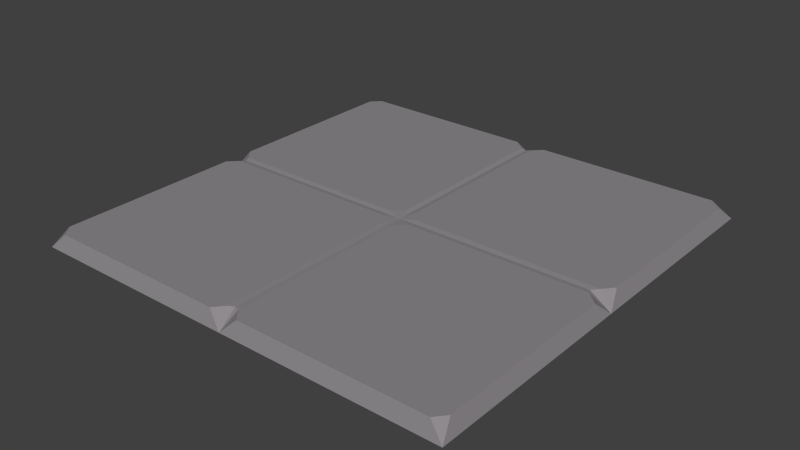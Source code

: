 # Source: Falling_Tiles_Tile.blend  (saved by Blender 2.75.0; exported with 4.5.12 LTS)
import bpy
from mathutils import Matrix  # noqa: F401  (used for matrix-valued properties, if any)

bpy.ops.wm.read_factory_settings(use_empty=True)
scene = bpy.context.scene
scene.name = 'Scene'

# ---- collections
col_collection_1 = bpy.data.collections.new('Collection 1'); scene.collection.children.link(col_collection_1)

# ---- materials (node trees are filled in below, after node groups)
mat_fallingfloor = bpy.data.materials.new('FallingFloor')
mat_fallingfloor.alpha_threshold = 0.0
mat_fallingfloor.use_transparent_shadow = False
mat_fallingfloor.diffuse_color = (0.2728, 0.2563, 0.2738, 1.0)
mat_fallingfloor.roughness = 0.5

# ---- material node trees

# ---- world
world_world = bpy.data.worlds.new('World'); scene.world = world_world
world_world.color = (0.05088, 0.05088, 0.05088)
world_world.use_sun_shadow = False
world_world.sun_shadow_jitter_overblur = 0.0
world_world.cycles.sampling_method = 'MANUAL'
world_world.cycles.sample_map_resolution = 256

# ---- meshes
me_cube_031 = bpy.data.meshes.new('Cube.031')
me_cube_031.from_pydata([(1.866, 0.04813, 0.137), (1.999, 0.002055, -0.0002574), (0.1353, 0.04984, 0.137), (1.831, 1.949, 0.137), (1.999, 2.002, -0.0002574), (0.1313, 1.949, 0.137), (-0.001397, 2.002, -0.0002574), (0.04479, 0.1523, 0.137), (1.947, 1.842, 0.137), (1.949, 0.144, 0.137), (1.082, 1.0, 0.137), (0.9947, 0.905, 0.137), (0.9815, 1.093, 0.137), (0.04401, 1.861, 0.137), (0.8822, 0.9977, 0.137), (1.866, -1.952, 0.137), (1.999, -1.998, -0.0002574), (0.1393, -1.95, 0.137), (-0.001397, -1.998, -0.0002574), (1.831, -0.05063, 0.137), (1.999, 0.002055, -0.0002574), (0.1353, -0.05129, 0.137), (0.04479, -1.839, 0.137), (1.947, -0.1585, 0.137), (1.949, -1.856, 0.137), (1.082, -0.9998, 0.137), (0.9947, -1.095, 0.137), (0.9815, -0.907, 0.137), (0.04401, -0.15, 0.137), (0.8822, -1.002, 0.137), (-0.1511, 0.04813, 0.137), (-1.861, 0.04984, 0.137), (-2.001, 0.002055, -0.0002574), (-0.1685, 1.949, 0.137), (-0.001397, 2.002, -0.0002574), (-1.869, 1.949, 0.137), (-2.001, 2.002, -0.0002574), (-1.955, 0.1605, 0.137), (-0.05276, 1.857, 0.137), (-0.05078, 0.1523, 0.137), (-0.918, 1.0, 0.137), (-1.005, 0.905, 0.137), (-1.019, 1.093, 0.137), (-1.956, 1.861, 0.137), (-1.118, 0.9977, 0.137), (-0.1337, -1.952, 0.137), (-0.001397, -1.998, -0.0002574), (-1.861, -1.95, 0.137), (-2.001, -1.998, -0.0002574), (-0.1511, -0.05063, 0.137), (-1.869, -0.05129, 0.137), (-2.001, 0.002055, -0.0002574), (-1.955, -1.839, 0.137), (-0.05276, -0.15, 0.137), (-0.05078, -1.856, 0.137), (-0.918, -0.9998, 0.137), (-1.005, -1.095, 0.137), (-1.019, -0.907, 0.137), (-1.956, -0.1386, 0.137), (-1.118, -1.002, 0.137), (-0.002992, -1.828, 0.1344), (0.0009924, -0.15, 0.1341), (-0.1511, -0.001253, 0.1295), (-1.843, -0.0007273, 0.1295), (-0.002992, 0.1523, 0.1289), (-0.004374, 1.844, 0.1289), (1.81, -0.001253, 0.1298), (0.1353, -0.0007272, 0.1298), (0.005277, -0.004822, 0.1289)], [], [(3, 5, 12), (5, 3, 4, 6), (8, 9, 1, 4), (13, 7, 14), (66, 67, 21, 19), (9, 8, 10), (2, 0, 11), (6, 13, 5), (5, 13, 14, 12), (2, 11, 14, 7), (0, 1, 9), (10, 11, 0, 9), (4, 3, 8), (10, 8, 3, 12), (14, 11, 10, 12), (19, 21, 27), (18, 17, 22), (23, 24, 16, 20), (28, 22, 29), (15, 17, 18, 16), (24, 23, 25), (17, 15, 26), (21, 28, 29, 27), (17, 26, 29, 22), (15, 16, 24), (25, 26, 15, 24), (20, 19, 23), (25, 23, 19, 27), (29, 26, 25, 27), (33, 35, 42), (32, 31, 37), (35, 33, 34, 36), (60, 22, 28, 61), (43, 37, 44), (37, 43, 36, 32), (62, 63, 50, 49), (39, 38, 40), (31, 30, 41), (36, 43, 35), (35, 43, 44, 42), (31, 41, 44, 37), (40, 41, 30, 39), (34, 33, 38), (40, 38, 33, 42), (44, 41, 40, 42), (49, 50, 57), (48, 47, 52), (64, 65, 38, 39), (58, 52, 59), (52, 58, 51, 48), (45, 47, 48, 46), (54, 53, 55), (47, 45, 56), (51, 58, 50), (50, 58, 59, 57), (47, 56, 59, 52), (45, 46, 54), (55, 56, 45, 54), (55, 53, 49, 57), (59, 56, 55, 57), (54, 60, 61, 53), (30, 31, 63, 62), (7, 13, 65, 64), (0, 2, 67, 66), (32, 63, 31), (50, 63, 51), (6, 65, 13), (38, 65, 34), (19, 20, 66), (0, 66, 1), (54, 46, 60), (18, 22, 60), (49, 68, 62), (62, 68, 30), (39, 30, 68), (39, 68, 64), (64, 68, 7), (7, 68, 2), (67, 2, 68), (21, 67, 68), (28, 21, 68), (61, 28, 68), (53, 61, 68), (53, 68, 49)])
_uv = me_cube_031.uv_layers.new(name='UVMap')
_uv.uv.foreach_set('vector', [0.9615, 0.09175, 0.9564, 0.9246, 0.5426, 0.5096, 0.9564, 0.9246, 0.9615, 0.09175, 0.9978, 9.987e-05, 0.9927, 0.9997, 0.9096, 0.03606, 0.07975, 0.04163, 9.996e-05, 0.007007, 0.9978, 9.987e-05, 0.9142, 0.9661, 0.08707, 0.9666, 0.4956, 0.5585, 0.4807, 0.04588, 0.01702, 0.4608, 0.0, 0.0, 0.9615, 0.09175, 0.07975, 0.04163, 0.9096, 0.03606, 0.4967, 0.4599, 0.03404, 0.9216, 0.03408, 0.0814, 0.4499, 0.503, 0.9927, 0.9997, 0.9142, 0.9661, 0.9564, 0.9246, 0.9564, 0.9246, 0.9142, 0.9661, 0.4956, 0.5585, 0.5426, 0.5096, 0.03404, 0.9216, 0.4499, 0.503, 0.4956, 0.5585, 0.08707, 0.9666, 0.03408, 0.0814, 9.996e-05, 0.007007, 0.07975, 0.04163, 0.4967, 0.4599, 0.4499, 0.503, 0.03408, 0.0814, 0.07975, 0.04163, 0.9978, 9.987e-05, 0.9615, 0.09175, 0.9096, 0.03606, 0.4967, 0.4599, 0.9096, 0.03606, 0.9615, 0.09175, 0.5426, 0.5096, 0.4956, 0.5585, 0.4499, 0.503, 0.4967, 0.4599, 0.5426, 0.5096, 0.9615, 0.09175, 0.9564, 0.9246, 0.5426, 0.5096, 9.987e-05, 0.9999, 0.03404, 0.9216, 0.08707, 0.9666, 0.9096, 0.03606, 0.07975, 0.04163, 9.996e-05, 0.007007, 0.9978, 9.987e-05, 0.9142, 0.9661, 0.08707, 0.9666, 0.4956, 0.5585, 0.03408, 0.0814, 0.03404, 0.9216, 9.987e-05, 0.9999, 9.996e-05, 0.007007, 0.07975, 0.04163, 0.9096, 0.03606, 0.4967, 0.4599, 0.03404, 0.9216, 0.03408, 0.0814, 0.4499, 0.503, 0.9564, 0.9246, 0.9142, 0.9661, 0.4956, 0.5585, 0.5426, 0.5096, 0.03404, 0.9216, 0.4499, 0.503, 0.4956, 0.5585, 0.08707, 0.9666, 0.03408, 0.0814, 9.996e-05, 0.007007, 0.07975, 0.04163, 0.4967, 0.4599, 0.4499, 0.503, 0.03408, 0.0814, 0.07975, 0.04163, 0.9978, 9.987e-05, 0.9615, 0.09175, 0.9096, 0.03606, 0.4967, 0.4599, 0.9096, 0.03606, 0.9615, 0.09175, 0.5426, 0.5096, 0.4956, 0.5585, 0.4499, 0.503, 0.4967, 0.4599, 0.5426, 0.5096, 0.9615, 0.09175, 0.9564, 0.9246, 0.5426, 0.5096, 9.987e-05, 0.9999, 0.03404, 0.9216, 0.08707, 0.9666, 0.9564, 0.9246, 0.9615, 0.09175, 0.9978, 9.987e-05, 0.9927, 0.9997, 0.4548, 0.01803, 0.0, 0.0, 0.9142, 0.9661, 0.4571, 0.483, 0.9142, 0.9661, 0.08707, 0.9666, 0.4956, 0.5585, 0.08707, 0.9666, 0.9142, 0.9661, 0.9927, 0.9997, 9.987e-05, 0.9999, 0.4807, 0.04588, 0.01702, 0.4608, 0.0, 0.0, 0.9615, 0.09175, 0.07975, 0.04163, 0.9096, 0.03606, 0.4967, 0.4599, 0.03404, 0.9216, 0.03408, 0.0814, 0.4499, 0.503, 0.9927, 0.9997, 0.9142, 0.9661, 0.9564, 0.9246, 0.9564, 0.9246, 0.9142, 0.9661, 0.4956, 0.5585, 0.5426, 0.5096, 0.03404, 0.9216, 0.4499, 0.503, 0.4956, 0.5585, 0.08707, 0.9666, 0.4967, 0.4599, 0.4499, 0.503, 0.03408, 0.0814, 0.07975, 0.04163, 0.9978, 9.987e-05, 0.9615, 0.09175, 0.9096, 0.03606, 0.4967, 0.4599, 0.9096, 0.03606, 0.9615, 0.09175, 0.5426, 0.5096, 0.4956, 0.5585, 0.4499, 0.503, 0.4967, 0.4599, 0.5426, 0.5096, 0.9615, 0.09175, 0.9564, 0.9246, 0.5426, 0.5096, 9.987e-05, 0.9999, 0.03404, 0.9216, 0.08707, 0.9666, 0.03988, 0.02082, 0.4571, 0.483, 0.0, 0.0, 0.07975, 0.04163, 0.9142, 0.9661, 0.08707, 0.9666, 0.4956, 0.5585, 0.08707, 0.9666, 0.9142, 0.9661, 0.9927, 0.9997, 9.987e-05, 0.9999, 0.03408, 0.0814, 0.03404, 0.9216, 9.987e-05, 0.9999, 9.996e-05, 0.007007, 0.07975, 0.04163, 0.9096, 0.03606, 0.4967, 0.4599, 0.03404, 0.9216, 0.03408, 0.0814, 0.4499, 0.503, 0.9927, 0.9997, 0.9142, 0.9661, 0.9564, 0.9246, 0.9564, 0.9246, 0.9142, 0.9661, 0.4956, 0.5585, 0.5426, 0.5096, 0.03404, 0.9216, 0.4499, 0.503, 0.4956, 0.5585, 0.08707, 0.9666, 0.03408, 0.0814, 9.996e-05, 0.007007, 0.07975, 0.04163, 0.4967, 0.4599, 0.4499, 0.503, 0.03408, 0.0814, 0.07975, 0.04163, 0.4967, 0.4599, 0.9096, 0.03606, 0.9615, 0.09175, 0.5426, 0.5096, 0.4956, 0.5585, 0.4499, 0.503, 0.4967, 0.4599, 0.5426, 0.5096, 0.9096, 0.03606, 0.4548, 0.01803, 0.4571, 0.483, 0.0, 0.0, 0.0, 0.0, 0.03404, 0.9216, 0.01702, 0.4608, 0.4807, 0.04588, 0.0, 0.0, 0.9142, 0.9661, 0.4571, 0.483, 0.03988, 0.02082, 0.0, 0.0, 0.03404, 0.9216, 0.01702, 0.4608, 0.4807, 0.04588, 0.0, 0.0, 0.03404, 0.9216, 9.987e-05, 0.9999, 0.01702, 0.4608, 0.0, 0.0, 0.9564, 0.9246, 0.0, 0.0, 0.9142, 0.9661, 0.9927, 0.9997, 0.4571, 0.483, 0.0, 0.0, 0.9096, 0.03606, 0.9615, 0.09175, 0.9978, 9.987e-05, 0.0, 0.0, 0.4807, 0.04588, 0.0, 0.0, 0.03408, 0.0814, 9.996e-05, 0.007007, 0.0, 0.0, 0.4548, 0.01803, 0.0, 0.0, 0.08707, 0.9666, 0.0, 0.0, 0.0, 0.0, 0.0, 0.0, 0.9615, 0.09175, 0.0, 0.0, 0.0, 0.0, 0.4807, 0.04588, 0.0, 0.0, 0.03408, 0.0814, 0.0, 0.0, 0.0, 0.0, 0.0, 0.0, 0.07975, 0.04163, 0.0, 0.0, 0.0, 0.0, 0.03988, 0.02082, 0.0, 0.0, 0.0, 0.0, 0.08707, 0.9666, 0.0, 0.0, 0.03404, 0.9216, 0.0, 0.0, 0.0, 0.0, 0.01702, 0.4608, 0.0, 0.0, 0.0, 0.0, 0.9564, 0.9246, 0.0, 0.0, 0.0, 0.0, 0.4571, 0.483, 0.0, 0.0, 0.0, 0.0, 0.0, 0.0, 0.0, 0.0, 0.0, 0.0, 0.0, 0.0, 0.9096, 0.03606])
_ca = me_cube_031.color_attributes.new('Col', 'BYTE_COLOR', 'CORNER')
_ca.data.foreach_set('color', [1.0, 1.0, 1.0, 1.0, 1.0, 1.0, 1.0, 1.0, 1.0, 1.0, 1.0, 1.0, 1.0, 1.0, 1.0, 1.0, 1.0, 1.0, 1.0, 1.0, 1.0, 1.0, 1.0, 1.0, 1.0, 1.0, 1.0, 1.0, 1.0, 1.0, 1.0, 1.0, 1.0, 1.0, 1.0, 1.0, 1.0, 1.0, 1.0, 1.0, 1.0, 1.0, 1.0, 1.0, 1.0, 1.0, 1.0, 1.0, 1.0, 1.0, 1.0, 1.0, 1.0, 1.0, 1.0, 1.0, 1.0, 1.0, 1.0, 1.0, 1.0, 1.0, 1.0, 1.0, 1.0, 1.0, 1.0, 1.0, 1.0, 1.0, 1.0, 1.0, 1.0, 1.0, 1.0, 1.0, 1.0, 1.0, 1.0, 1.0, 1.0, 1.0, 1.0, 1.0, 1.0, 1.0, 1.0, 1.0, 1.0, 1.0, 1.0, 1.0, 1.0, 1.0, 1.0, 1.0, 1.0, 1.0, 1.0, 1.0, 1.0, 1.0, 1.0, 1.0, 1.0, 1.0, 1.0, 1.0, 1.0, 1.0, 1.0, 1.0, 1.0, 1.0, 1.0, 1.0, 1.0, 1.0, 1.0, 1.0, 1.0, 1.0, 1.0, 1.0, 1.0, 1.0, 1.0, 1.0, 1.0, 1.0, 1.0, 1.0, 1.0, 1.0, 1.0, 1.0, 1.0, 1.0, 1.0, 1.0, 1.0, 1.0, 1.0, 1.0, 1.0, 1.0, 1.0, 1.0, 1.0, 1.0, 1.0, 1.0, 1.0, 1.0, 1.0, 1.0, 1.0, 1.0, 1.0, 1.0, 1.0, 1.0, 1.0, 1.0, 1.0, 1.0, 1.0, 1.0, 1.0, 1.0, 1.0, 1.0, 1.0, 1.0, 1.0, 1.0, 1.0, 1.0, 1.0, 1.0, 1.0, 1.0, 1.0, 1.0, 1.0, 1.0, 1.0, 1.0, 1.0, 1.0, 1.0, 1.0, 1.0, 1.0, 1.0, 1.0, 1.0, 1.0, 1.0, 1.0, 1.0, 1.0, 1.0, 1.0, 1.0, 1.0, 1.0, 1.0, 1.0, 1.0, 1.0, 1.0, 1.0, 1.0, 1.0, 1.0, 1.0, 1.0, 1.0, 1.0, 1.0, 1.0, 1.0, 1.0, 1.0, 1.0, 1.0, 1.0, 1.0, 1.0, 1.0, 1.0, 1.0, 1.0, 1.0, 1.0, 1.0, 1.0, 1.0, 1.0, 1.0, 1.0, 1.0, 1.0, 1.0, 1.0, 1.0, 1.0, 1.0, 1.0, 1.0, 1.0, 1.0, 1.0, 1.0, 1.0, 1.0, 1.0, 1.0, 1.0, 1.0, 1.0, 1.0, 1.0, 1.0, 1.0, 1.0, 1.0, 1.0, 1.0, 1.0, 1.0, 1.0, 1.0, 1.0, 1.0, 1.0, 1.0, 1.0, 1.0, 1.0, 1.0, 1.0, 1.0, 1.0, 1.0, 1.0, 1.0, 1.0, 1.0, 1.0, 1.0, 1.0, 1.0, 1.0, 1.0, 1.0, 1.0, 1.0, 1.0, 1.0, 1.0, 1.0, 1.0, 1.0, 1.0, 1.0, 1.0, 1.0, 1.0, 1.0, 1.0, 1.0, 1.0, 1.0, 1.0, 1.0, 1.0, 1.0, 1.0, 1.0, 1.0, 1.0, 1.0, 1.0, 1.0, 1.0, 1.0, 1.0, 1.0, 1.0, 1.0, 1.0, 1.0, 1.0, 1.0, 1.0, 1.0, 1.0, 1.0, 1.0, 1.0, 1.0, 1.0, 1.0, 1.0, 1.0, 1.0, 1.0, 1.0, 1.0, 1.0, 1.0, 1.0, 1.0, 1.0, 1.0, 1.0, 1.0, 1.0, 1.0, 1.0, 1.0, 1.0, 1.0, 1.0, 1.0, 1.0, 1.0, 1.0, 1.0, 1.0, 1.0, 1.0, 1.0, 1.0, 1.0, 1.0, 1.0, 1.0, 1.0, 1.0, 1.0, 1.0, 1.0, 1.0, 1.0, 1.0, 1.0, 1.0, 1.0, 1.0, 1.0, 1.0, 1.0, 1.0, 1.0, 1.0, 1.0, 1.0, 1.0, 1.0, 1.0, 1.0, 1.0, 1.0, 1.0, 1.0, 1.0, 1.0, 1.0, 1.0, 1.0, 1.0, 1.0, 1.0, 1.0, 1.0, 1.0, 1.0, 1.0, 1.0, 1.0, 1.0, 1.0, 1.0, 1.0, 1.0, 1.0, 1.0, 1.0, 1.0, 1.0, 1.0, 1.0, 1.0, 1.0, 1.0, 1.0, 1.0, 1.0, 1.0, 1.0, 1.0, 1.0, 1.0, 1.0, 1.0, 1.0, 1.0, 1.0, 1.0, 1.0, 1.0, 1.0, 1.0, 1.0, 1.0, 1.0, 1.0, 1.0, 1.0, 1.0, 1.0, 1.0, 1.0, 1.0, 1.0, 1.0, 1.0, 1.0, 1.0, 1.0, 1.0, 1.0, 1.0, 1.0, 1.0, 1.0, 1.0, 1.0, 1.0, 1.0, 1.0, 1.0, 1.0, 1.0, 1.0, 1.0, 1.0, 1.0, 1.0, 1.0, 1.0, 1.0, 1.0, 1.0, 1.0, 1.0, 1.0, 1.0, 1.0, 1.0, 1.0, 1.0, 1.0, 1.0, 1.0, 1.0, 1.0, 1.0, 1.0, 1.0, 1.0, 1.0, 1.0, 1.0, 1.0, 1.0, 1.0, 1.0, 1.0, 1.0, 1.0, 1.0, 1.0, 1.0, 1.0, 1.0, 1.0, 1.0, 1.0, 1.0, 1.0, 1.0, 1.0, 1.0, 1.0, 1.0, 1.0, 1.0, 1.0, 1.0, 1.0, 1.0, 1.0, 1.0, 1.0, 1.0, 1.0, 1.0, 1.0, 1.0, 1.0, 1.0, 1.0, 1.0, 1.0, 1.0, 1.0, 1.0, 1.0, 1.0, 1.0, 1.0, 1.0, 1.0, 1.0, 1.0, 1.0, 1.0, 1.0, 1.0, 1.0, 1.0, 1.0, 1.0, 1.0, 1.0, 1.0, 1.0, 1.0, 1.0, 1.0, 1.0, 1.0, 1.0, 1.0, 1.0, 1.0, 1.0, 1.0, 1.0, 1.0, 1.0, 1.0, 1.0, 1.0, 1.0, 1.0, 1.0, 1.0, 1.0, 1.0, 1.0, 1.0, 1.0, 1.0, 1.0, 1.0, 1.0, 1.0, 1.0, 1.0, 1.0, 1.0, 1.0, 1.0, 1.0, 1.0, 1.0, 1.0, 1.0, 1.0, 1.0, 1.0, 1.0, 1.0, 1.0, 1.0, 1.0, 1.0, 1.0, 1.0, 1.0, 1.0, 1.0, 1.0, 1.0, 1.0, 1.0, 1.0, 1.0, 1.0, 1.0, 1.0, 1.0, 1.0, 1.0, 1.0, 1.0, 1.0, 1.0, 1.0, 1.0, 1.0, 1.0, 1.0, 1.0, 1.0, 1.0, 1.0, 1.0, 1.0, 1.0, 1.0, 1.0, 1.0, 1.0, 1.0, 1.0, 1.0, 1.0, 1.0, 1.0, 1.0, 1.0, 1.0, 1.0, 1.0, 1.0, 1.0, 1.0, 1.0, 1.0, 1.0, 1.0, 1.0, 1.0, 1.0, 1.0, 1.0, 1.0, 1.0, 1.0, 1.0, 1.0, 1.0, 1.0, 1.0, 1.0, 1.0, 1.0, 1.0, 1.0, 1.0, 1.0, 1.0, 1.0, 1.0, 1.0, 1.0, 1.0, 1.0, 1.0, 1.0, 1.0, 1.0, 1.0, 1.0, 1.0, 1.0, 1.0, 1.0, 1.0, 1.0, 1.0, 1.0, 1.0, 1.0, 1.0, 1.0, 1.0, 1.0, 1.0, 1.0, 1.0, 1.0, 1.0, 1.0, 1.0, 1.0, 1.0, 1.0, 1.0, 1.0, 1.0, 1.0, 1.0, 1.0, 1.0, 1.0, 1.0, 1.0, 1.0, 1.0, 1.0, 1.0, 1.0, 1.0, 1.0, 1.0, 1.0, 1.0, 1.0, 1.0, 1.0, 1.0, 1.0, 1.0, 1.0, 1.0, 1.0, 1.0, 1.0, 1.0, 1.0, 1.0, 1.0, 1.0, 1.0, 1.0, 1.0, 1.0, 1.0, 1.0, 1.0, 1.0, 1.0, 1.0, 1.0, 1.0, 1.0, 1.0, 1.0, 1.0, 1.0, 1.0, 1.0, 1.0, 1.0, 1.0, 1.0, 1.0, 1.0, 1.0, 1.0, 1.0, 1.0, 1.0, 1.0, 1.0, 1.0, 1.0, 1.0, 1.0, 1.0, 1.0, 1.0, 1.0, 1.0, 1.0, 1.0, 1.0, 1.0, 1.0, 1.0, 1.0, 1.0, 1.0, 1.0, 1.0, 1.0, 1.0, 1.0, 1.0, 1.0, 1.0, 1.0, 1.0, 1.0, 1.0, 1.0, 1.0, 1.0, 1.0, 1.0, 1.0, 1.0, 1.0, 1.0, 1.0, 1.0, 1.0, 1.0, 1.0, 1.0, 1.0, 1.0, 1.0, 1.0, 1.0, 1.0, 1.0, 1.0, 1.0, 1.0, 1.0, 1.0, 1.0, 1.0, 1.0, 1.0, 1.0, 1.0, 1.0, 1.0, 1.0, 1.0, 1.0, 1.0, 1.0, 1.0, 1.0, 1.0, 1.0, 1.0, 1.0, 1.0, 1.0, 1.0, 1.0, 1.0, 1.0, 1.0, 1.0, 1.0, 1.0, 1.0, 1.0, 1.0, 1.0, 1.0, 1.0, 1.0, 1.0, 1.0, 1.0, 1.0, 1.0, 1.0, 1.0, 1.0, 1.0, 1.0, 1.0, 1.0, 1.0, 1.0, 1.0, 1.0, 1.0, 1.0, 1.0, 1.0, 1.0, 1.0, 1.0, 1.0, 1.0, 1.0, 1.0, 1.0, 1.0, 1.0, 1.0, 1.0, 1.0, 1.0, 1.0, 1.0, 1.0, 1.0, 1.0, 1.0, 1.0, 1.0, 1.0, 1.0, 1.0, 1.0, 1.0, 1.0, 1.0, 1.0, 1.0, 1.0, 1.0, 1.0, 1.0, 1.0, 1.0, 1.0, 1.0, 1.0, 1.0, 1.0, 1.0, 1.0, 1.0, 1.0, 1.0, 1.0, 1.0, 1.0, 1.0, 1.0, 1.0, 1.0, 1.0, 1.0, 1.0, 1.0, 1.0, 1.0, 1.0, 1.0, 1.0, 1.0, 1.0, 1.0, 1.0, 1.0, 1.0, 1.0, 1.0, 1.0, 1.0, 1.0, 1.0, 1.0, 1.0, 1.0, 1.0, 1.0, 1.0, 1.0, 1.0, 1.0, 1.0, 1.0, 1.0, 1.0, 1.0, 1.0, 1.0, 1.0, 1.0, 1.0, 1.0, 1.0, 1.0, 1.0, 1.0, 1.0, 1.0, 1.0, 1.0, 1.0, 1.0, 1.0, 1.0, 1.0, 1.0, 1.0, 1.0, 1.0, 1.0, 1.0, 1.0, 1.0, 1.0, 1.0, 1.0, 1.0, 1.0, 1.0, 1.0, 1.0, 1.0, 1.0, 1.0, 1.0, 1.0, 1.0, 1.0, 1.0, 1.0, 1.0, 1.0, 1.0, 1.0, 1.0, 1.0, 1.0, 1.0, 1.0, 1.0, 1.0, 1.0, 1.0, 1.0, 1.0, 1.0, 1.0, 1.0, 1.0, 1.0, 1.0, 1.0, 1.0, 1.0, 1.0, 1.0, 1.0, 1.0, 1.0, 1.0, 1.0, 1.0, 1.0, 1.0, 1.0, 1.0, 1.0, 1.0, 1.0, 1.0, 1.0, 1.0, 1.0, 1.0, 1.0, 1.0, 1.0, 1.0, 1.0, 1.0, 1.0, 1.0, 1.0, 1.0, 1.0, 1.0, 1.0, 1.0, 1.0, 1.0, 1.0, 1.0, 1.0, 1.0, 1.0, 1.0, 1.0, 1.0, 1.0, 1.0, 1.0, 1.0, 1.0, 1.0, 1.0, 1.0, 1.0, 1.0, 1.0, 1.0, 1.0, 1.0, 1.0, 1.0, 1.0, 1.0, 1.0, 1.0, 1.0, 1.0, 1.0, 1.0, 1.0, 1.0])
me_cube_031.materials.append(mat_fallingfloor)
me_cube_031.use_remesh_preserve_volume = False
me_cube_031.use_remesh_preserve_attributes = False
me_cube_031.use_mirror_vertex_groups = False
me_cube_031.update()

# ---- objects
ob_fallingtile_tile = bpy.data.objects.new('FallingTile_Tile', me_cube_031)

# ---- transforms, parenting, visibility, modifiers, constraints
ob_fallingtile_tile.location = (0.0, 0.0, 0.0)
ob_fallingtile_tile.lineart.crease_threshold = 0.0

# ---- collection membership
col_collection_1.objects.link(ob_fallingtile_tile)

# ---- scene / render settings (as saved in the file)
scene.frame_start = 1; scene.frame_end = 250; scene.frame_set(1)
scene.render.engine = 'BLENDER_EEVEE_NEXT'
scene.render.resolution_percentage = 50
scene.render.dither_intensity = 0.0
scene.cycles.use_denoising = False
scene.cycles.samples = 10
scene.cycles.sampling_pattern = 'TABULATED_SOBOL'
scene.cycles.light_sampling_threshold = 0.0
scene.cycles.use_adaptive_sampling = False
scene.cycles.use_light_tree = False
scene.cycles.blur_glossy = 0.0
scene.cycles.pixel_filter_type = 'GAUSSIAN'
scene.cycles.sample_clamp_indirect = 0.0
scene.view_settings.view_transform = 'Standard'
bpy.context.view_layer.update()

# ---- added for rendering (the .blend has no active camera and no usable light): camera, sun
cam_auto = bpy.data.cameras.new('AutoCamera')
cam_auto.lens = 50.0
cam_auto.sensor_width = 36.0
cam_auto.clip_end = 1000.0
ob_auto_camera = bpy.data.objects.new('AutoCamera', cam_auto)
scene.collection.objects.link(ob_auto_camera)
ob_auto_camera.location = (5.234, -6.28043, 4.25669)
ob_auto_camera.rotation_euler = (1.09748, -7.21219e-08, 0.694738)
scene.camera = ob_auto_camera
light_auto_sun = bpy.data.lights.new('AutoSun', 'SUN')
light_auto_sun.energy = 3.0
light_auto_sun.angle = 0.0523599
ob_auto_sun = bpy.data.objects.new('AutoSun', light_auto_sun)
scene.collection.objects.link(ob_auto_sun)
ob_auto_sun.rotation_euler = (0.872665, 0.174533, 0.523599)
bpy.context.view_layer.update()
